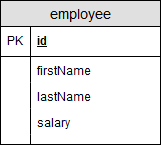

The diagram above was exported from draw.io. Its source (the exported page's mxGraphModel, read from the mxfile embedded in the PNG):
<mxGraphModel dx="1426" dy="710" grid="1" gridSize="10" guides="1" tooltips="1" connect="1" arrows="1" fold="1" page="1" pageScale="1" pageWidth="827" pageHeight="1169" background="#ffffff" math="0" shadow="0">
  <root>
    <mxCell id="0" />
    <mxCell id="1" parent="0" />
    <mxCell id="2" value="employee" style="swimlane;fontStyle=0;childLayout=stackLayout;horizontal=1;startSize=26;fillColor=#e0e0e0;horizontalStack=0;resizeParent=1;resizeParentMax=0;resizeLast=0;collapsible=1;marginBottom=0;swimlaneFillColor=#ffffff;align=center;fontSize=14;" vertex="1" parent="1">
      <mxGeometry x="160" y="79" width="160" height="144" as="geometry" />
    </mxCell>
    <mxCell id="3" value="id" style="shape=partialRectangle;top=0;left=0;right=0;bottom=1;align=left;verticalAlign=middle;fillColor=none;spacingLeft=34;spacingRight=4;overflow=hidden;rotatable=0;points=[[0,0.5],[1,0.5]];portConstraint=eastwest;dropTarget=0;fontStyle=5;fontSize=12;" vertex="1" parent="2">
      <mxGeometry y="26" width="160" height="30" as="geometry" />
    </mxCell>
    <mxCell id="4" value="PK" style="shape=partialRectangle;top=0;left=0;bottom=0;fillColor=none;align=left;verticalAlign=middle;spacingLeft=4;spacingRight=4;overflow=hidden;rotatable=0;points=[];portConstraint=eastwest;part=1;fontSize=12;" vertex="1" connectable="0" parent="3">
      <mxGeometry width="30" height="30" as="geometry" />
    </mxCell>
    <mxCell id="5" value="firstName" style="shape=partialRectangle;top=0;left=0;right=0;bottom=0;align=left;verticalAlign=top;fillColor=none;spacingLeft=34;spacingRight=4;overflow=hidden;rotatable=0;points=[[0,0.5],[1,0.5]];portConstraint=eastwest;dropTarget=0;fontSize=12;" vertex="1" parent="2">
      <mxGeometry y="56" width="160" height="26" as="geometry" />
    </mxCell>
    <mxCell id="6" value="" style="shape=partialRectangle;top=0;left=0;bottom=0;fillColor=none;align=left;verticalAlign=top;spacingLeft=4;spacingRight=4;overflow=hidden;rotatable=0;points=[];portConstraint=eastwest;part=1;fontSize=12;" vertex="1" connectable="0" parent="5">
      <mxGeometry width="30" height="26" as="geometry" />
    </mxCell>
    <mxCell id="7" value="lastName" style="shape=partialRectangle;top=0;left=0;right=0;bottom=0;align=left;verticalAlign=top;fillColor=none;spacingLeft=34;spacingRight=4;overflow=hidden;rotatable=0;points=[[0,0.5],[1,0.5]];portConstraint=eastwest;dropTarget=0;fontSize=12;" vertex="1" parent="2">
      <mxGeometry y="82" width="160" height="26" as="geometry" />
    </mxCell>
    <mxCell id="8" value="" style="shape=partialRectangle;top=0;left=0;bottom=0;fillColor=none;align=left;verticalAlign=top;spacingLeft=4;spacingRight=4;overflow=hidden;rotatable=0;points=[];portConstraint=eastwest;part=1;fontSize=12;" vertex="1" connectable="0" parent="7">
      <mxGeometry width="30" height="26" as="geometry" />
    </mxCell>
    <mxCell id="9" value="salary" style="shape=partialRectangle;top=0;left=0;right=0;bottom=0;align=left;verticalAlign=top;fillColor=none;spacingLeft=34;spacingRight=4;overflow=hidden;rotatable=0;points=[[0,0.5],[1,0.5]];portConstraint=eastwest;dropTarget=0;fontSize=12;" vertex="1" parent="2">
      <mxGeometry y="108" width="160" height="26" as="geometry" />
    </mxCell>
    <mxCell id="10" value="" style="shape=partialRectangle;top=0;left=0;bottom=0;fillColor=none;align=left;verticalAlign=top;spacingLeft=4;spacingRight=4;overflow=hidden;rotatable=0;points=[];portConstraint=eastwest;part=1;fontSize=12;" vertex="1" connectable="0" parent="9">
      <mxGeometry width="30" height="26" as="geometry" />
    </mxCell>
    <mxCell id="11" value="" style="shape=partialRectangle;top=0;left=0;right=0;bottom=0;align=left;verticalAlign=top;fillColor=none;spacingLeft=34;spacingRight=4;overflow=hidden;rotatable=0;points=[[0,0.5],[1,0.5]];portConstraint=eastwest;dropTarget=0;fontSize=12;" vertex="1" parent="2">
      <mxGeometry y="134" width="160" height="10" as="geometry" />
    </mxCell>
    <mxCell id="12" value="" style="shape=partialRectangle;top=0;left=0;bottom=0;fillColor=none;align=left;verticalAlign=top;spacingLeft=4;spacingRight=4;overflow=hidden;rotatable=0;points=[];portConstraint=eastwest;part=1;fontSize=12;" vertex="1" connectable="0" parent="11">
      <mxGeometry width="30" height="10" as="geometry" />
    </mxCell>
  </root>
</mxGraphModel>